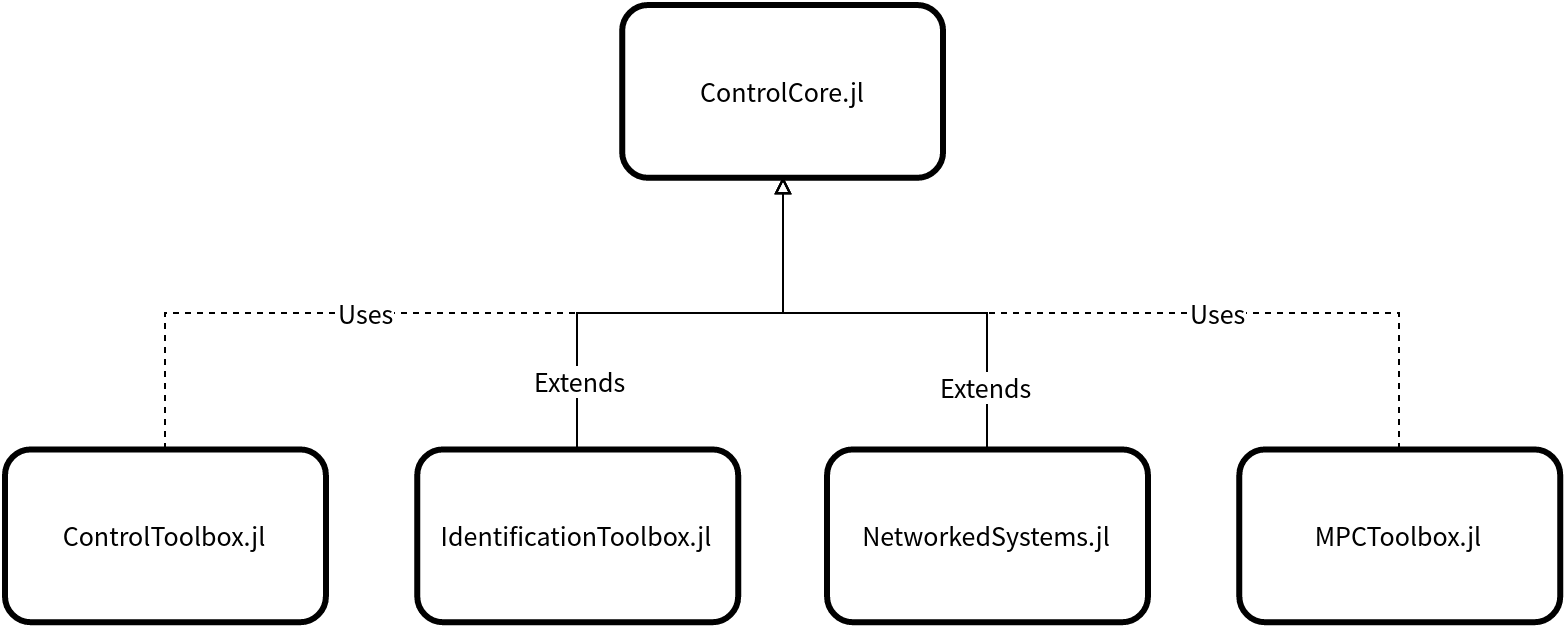

The diagram above was exported from draw.io. Its source (the exported page's mxGraphModel, read from the mxfile embedded in the PNG):
<mxGraphModel dx="1430" dy="1544" grid="1" gridSize="10" guides="1" tooltips="1" connect="1" arrows="1" fold="1" page="1" pageScale="1" pageWidth="1169" pageHeight="826" background="#ffffff" math="0" shadow="0">
  <root>
    <mxCell id="0" />
    <mxCell id="1" parent="0" />
    <mxCell id="2" value="&lt;font style=&quot;font-size: 14px&quot;&gt;MPCToolbox.jl&lt;/font&gt;" style="whiteSpace=wrap;strokeWidth=3;html=1;rounded=1;shadow=0;glass=0;fillColor=none;" vertex="1" parent="1">
      <mxGeometry x="813.1641791044776" y="-344.7931034482759" width="160.46268656716418" height="86.41379310344828" as="geometry" />
    </mxCell>
    <mxCell id="3" value="&lt;font style=&quot;font-size: 14px&quot;&gt;IdentificationToolbox.jl&lt;/font&gt;" style="whiteSpace=wrap;strokeWidth=3;html=1;rounded=1;shadow=0;glass=0;fillColor=none;" vertex="1" parent="1">
      <mxGeometry x="402.13283582089554" y="-344.7931034482759" width="160.46268656716418" height="86.41379310344828" as="geometry" />
    </mxCell>
    <mxCell id="4" value="&lt;font style=&quot;font-size: 14px&quot;&gt;ControlToolbox.jl&lt;/font&gt;" style="whiteSpace=wrap;strokeWidth=3;html=1;rounded=1;shadow=0;glass=0;fillColor=none;" vertex="1" parent="1">
      <mxGeometry x="196" y="-344.7931034482759" width="160.46268656716418" height="86.41379310344828" as="geometry" />
    </mxCell>
    <mxCell id="5" value="&lt;font style=&quot;font-size: 14px&quot;&gt;ControlCore.jl&lt;/font&gt;" style="whiteSpace=wrap;strokeWidth=3;html=1;rounded=1;shadow=0;glass=0;fillColor=none;" vertex="1" parent="1">
      <mxGeometry x="504.5820895522388" y="-567" width="160.46268656716418" height="86.41379310344828" as="geometry" />
    </mxCell>
    <mxCell id="6" style="edgeStyle=orthogonalEdgeStyle;rounded=0;html=1;exitX=0.5;exitY=0;entryX=0.5;entryY=1;dashed=1;endArrow=block;endFill=0;jettySize=auto;orthogonalLoop=1;" edge="1" source="2" target="5" parent="1">
      <mxGeometry x="585" y="-481" as="geometry" />
    </mxCell>
    <mxCell id="7" value="Uses" style="text;html=1;resizable=0;points=[];align=center;verticalAlign=middle;labelBackgroundColor=#ffffff;fontSize=14;" vertex="1" connectable="0" parent="6">
      <mxGeometry x="-0.2833" y="-1" relative="1" as="geometry">
        <mxPoint as="offset" />
      </mxGeometry>
    </mxCell>
    <mxCell id="8" value="Uses" style="text;html=1;resizable=0;points=[];align=center;verticalAlign=middle;labelBackgroundColor=#ffffff;fontSize=14;" vertex="1" connectable="0" parent="1">
      <mxGeometry x="802" y="-414" as="geometry">
        <mxPoint as="offset" />
      </mxGeometry>
    </mxCell>
    <mxCell id="9" style="edgeStyle=orthogonalEdgeStyle;rounded=0;html=1;exitX=0.5;exitY=0;entryX=0.5;entryY=1;endArrow=block;endFill=0;jettySize=auto;orthogonalLoop=1;" edge="1" source="3" target="5" parent="1">
      <mxGeometry x="482" y="-481" as="geometry" />
    </mxCell>
    <mxCell id="10" value="Extends" style="text;html=1;resizable=0;points=[];align=center;verticalAlign=middle;labelBackgroundColor=#ffffff;fontSize=14;" vertex="1" connectable="0" parent="9">
      <mxGeometry x="-0.7098" y="-1" relative="1" as="geometry">
        <mxPoint as="offset" />
      </mxGeometry>
    </mxCell>
    <mxCell id="11" value="Extends" style="text;html=1;resizable=0;points=[];align=center;verticalAlign=middle;labelBackgroundColor=#ffffff;fontSize=14;" vertex="1" connectable="0" parent="1">
      <mxGeometry x="483" y="-380" as="geometry">
        <mxPoint as="offset" />
      </mxGeometry>
    </mxCell>
    <mxCell id="12" style="edgeStyle=orthogonalEdgeStyle;rounded=0;html=1;exitX=0.5;exitY=0;entryX=0.5;entryY=1;dashed=1;endArrow=block;endFill=0;jettySize=auto;orthogonalLoop=1;" edge="1" source="4" target="5" parent="1">
      <mxGeometry x="276" y="-481" as="geometry" />
    </mxCell>
    <mxCell id="13" value="Uses" style="text;html=1;resizable=0;points=[];align=center;verticalAlign=middle;labelBackgroundColor=#ffffff;fontSize=14;" vertex="1" connectable="0" parent="12">
      <mxGeometry x="-0.2444" y="1" relative="1" as="geometry">
        <mxPoint as="offset" />
      </mxGeometry>
    </mxCell>
    <mxCell id="14" value="Uses" style="text;html=1;resizable=0;points=[];align=center;verticalAlign=middle;labelBackgroundColor=#ffffff;fontSize=14;" vertex="1" connectable="0" parent="1">
      <mxGeometry x="376" y="-414" as="geometry">
        <mxPoint as="offset" />
      </mxGeometry>
    </mxCell>
    <mxCell id="15" style="edgeStyle=orthogonalEdgeStyle;rounded=0;html=1;exitX=0.5;exitY=0;entryX=0.5;entryY=1;endArrow=block;endFill=0;jettySize=auto;orthogonalLoop=1;" edge="1" source="18" target="5" parent="1">
      <mxGeometry x="585" y="-481" as="geometry" />
    </mxCell>
    <mxCell id="16" value="Extends" style="text;html=1;resizable=0;points=[];align=center;verticalAlign=middle;labelBackgroundColor=#ffffff;fontSize=14;" vertex="1" connectable="0" parent="15">
      <mxGeometry x="-0.7306" y="1" relative="1" as="geometry">
        <mxPoint as="offset" />
      </mxGeometry>
    </mxCell>
    <mxCell id="17" value="Extends" style="text;html=1;resizable=0;points=[];align=center;verticalAlign=middle;labelBackgroundColor=#ffffff;fontSize=14;" vertex="1" connectable="0" parent="1">
      <mxGeometry x="686" y="-377" as="geometry">
        <mxPoint as="offset" />
      </mxGeometry>
    </mxCell>
    <mxCell id="18" value="&lt;font style=&quot;font-size: 14px&quot;&gt;NetworkedSystems.jl&lt;/font&gt;" style="whiteSpace=wrap;strokeWidth=3;html=1;rounded=1;shadow=0;glass=0;fillColor=none;" vertex="1" parent="1">
      <mxGeometry x="607.0313432835821" y="-344.7931034482759" width="160.46268656716418" height="86.41379310344828" as="geometry" />
    </mxCell>
  </root>
</mxGraphModel>